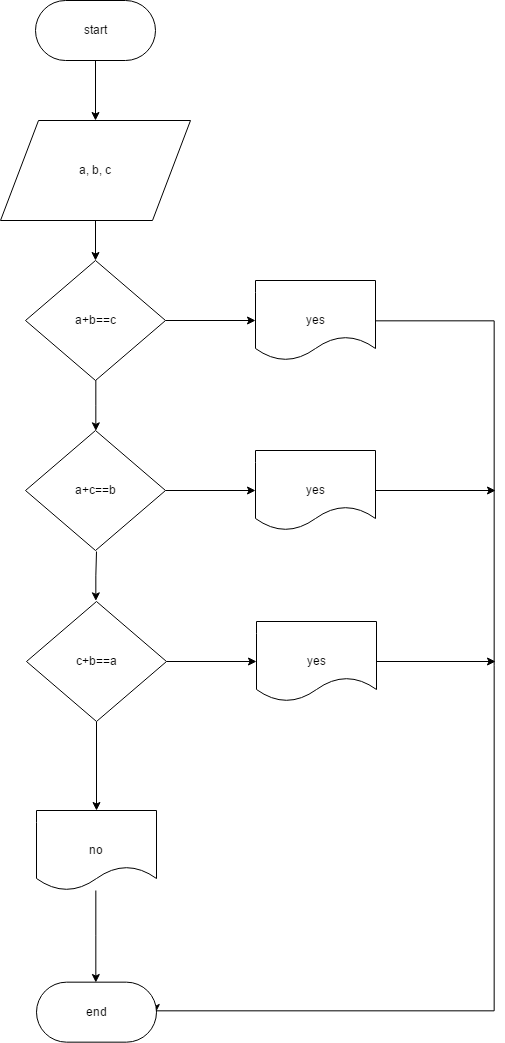

The diagram above was exported from draw.io. Its source (the exported page's mxGraphModel, read from the mxfile embedded in the PNG):
<mxGraphModel dx="1853" dy="758" grid="1" gridSize="10" guides="1" tooltips="1" connect="1" arrows="1" fold="1" page="1" pageScale="1" pageWidth="826" pageHeight="1169" background="#ffffff" math="0" shadow="0">
  <root>
    <mxCell id="0" />
    <mxCell id="1" parent="0" />
    <mxCell id="4" style="edgeStyle=orthogonalEdgeStyle;rounded=0;html=1;jettySize=auto;orthogonalLoop=1;" edge="1" parent="1" source="3" target="5">
      <mxGeometry relative="1" as="geometry">
        <mxPoint x="370" y="160" as="targetPoint" />
      </mxGeometry>
    </mxCell>
    <mxCell id="3" value="start" style="rounded=1;whiteSpace=wrap;html=1;arcSize=50;" vertex="1" parent="1">
      <mxGeometry x="310" y="20" width="120" height="60" as="geometry" />
    </mxCell>
    <mxCell id="6" style="edgeStyle=orthogonalEdgeStyle;rounded=0;html=1;jettySize=auto;orthogonalLoop=1;" edge="1" parent="1" source="5" target="7">
      <mxGeometry relative="1" as="geometry">
        <mxPoint x="370" y="300" as="targetPoint" />
      </mxGeometry>
    </mxCell>
    <mxCell id="5" value="a, b, c" style="shape=parallelogram;whiteSpace=wrap;html=1;" vertex="1" parent="1">
      <mxGeometry x="275" y="140" width="190" height="100" as="geometry" />
    </mxCell>
    <mxCell id="8" style="edgeStyle=orthogonalEdgeStyle;rounded=0;html=1;jettySize=auto;orthogonalLoop=1;" edge="1" parent="1" source="7" target="9">
      <mxGeometry relative="1" as="geometry">
        <mxPoint x="520" y="340" as="targetPoint" />
      </mxGeometry>
    </mxCell>
    <mxCell id="13" style="edgeStyle=orthogonalEdgeStyle;rounded=0;html=1;entryX=0.5;entryY=0;jettySize=auto;orthogonalLoop=1;" edge="1" parent="1" source="7" target="11">
      <mxGeometry relative="1" as="geometry" />
    </mxCell>
    <mxCell id="7" value="a+b==c" style="rhombus;whiteSpace=wrap;html=1;" vertex="1" parent="1">
      <mxGeometry x="300" y="280" width="140" height="120" as="geometry" />
    </mxCell>
    <mxCell id="22" style="edgeStyle=orthogonalEdgeStyle;rounded=0;html=1;entryX=1;entryY=0.5;jettySize=auto;orthogonalLoop=1;" edge="1" parent="1" source="9" target="20">
      <mxGeometry relative="1" as="geometry">
        <Array as="points">
          <mxPoint x="769" y="340" />
          <mxPoint x="769" y="1031" />
        </Array>
      </mxGeometry>
    </mxCell>
    <mxCell id="9" value="yes" style="shape=document;whiteSpace=wrap;html=1;" vertex="1" parent="1">
      <mxGeometry x="530" y="300" width="120" height="80" as="geometry" />
    </mxCell>
    <mxCell id="10" style="edgeStyle=orthogonalEdgeStyle;rounded=0;html=1;jettySize=auto;orthogonalLoop=1;" edge="1" source="11" target="12" parent="1">
      <mxGeometry x="440" y="510" as="geometry">
        <mxPoint x="520" y="510" as="targetPoint" />
      </mxGeometry>
    </mxCell>
    <mxCell id="11" value="a+c==b" style="rhombus;whiteSpace=wrap;html=1;" vertex="1" parent="1">
      <mxGeometry x="300" y="450" width="140" height="120" as="geometry" />
    </mxCell>
    <mxCell id="24" style="edgeStyle=orthogonalEdgeStyle;rounded=0;html=1;jettySize=auto;orthogonalLoop=1;" edge="1" parent="1" source="12">
      <mxGeometry relative="1" as="geometry">
        <mxPoint x="770" y="510" as="targetPoint" />
      </mxGeometry>
    </mxCell>
    <mxCell id="12" value="yes" style="shape=document;whiteSpace=wrap;html=1;" vertex="1" parent="1">
      <mxGeometry x="530" y="470" width="120" height="80" as="geometry" />
    </mxCell>
    <mxCell id="14" style="edgeStyle=orthogonalEdgeStyle;rounded=0;html=1;entryX=0.5;entryY=0;jettySize=auto;orthogonalLoop=1;" edge="1" target="16" parent="1">
      <mxGeometry x="371" y="571" as="geometry">
        <mxPoint x="371" y="571" as="sourcePoint" />
      </mxGeometry>
    </mxCell>
    <mxCell id="15" style="edgeStyle=orthogonalEdgeStyle;rounded=0;html=1;jettySize=auto;orthogonalLoop=1;" edge="1" source="16" target="17" parent="1">
      <mxGeometry x="441" y="681" as="geometry">
        <mxPoint x="521" y="681" as="targetPoint" />
      </mxGeometry>
    </mxCell>
    <mxCell id="18" style="edgeStyle=orthogonalEdgeStyle;rounded=0;html=1;jettySize=auto;orthogonalLoop=1;" edge="1" parent="1" source="16">
      <mxGeometry relative="1" as="geometry">
        <mxPoint x="371" y="830" as="targetPoint" />
      </mxGeometry>
    </mxCell>
    <mxCell id="16" value="c+b==a" style="rhombus;whiteSpace=wrap;html=1;" vertex="1" parent="1">
      <mxGeometry x="301" y="621" width="140" height="120" as="geometry" />
    </mxCell>
    <mxCell id="23" style="edgeStyle=orthogonalEdgeStyle;rounded=0;html=1;jettySize=auto;orthogonalLoop=1;" edge="1" parent="1" source="17">
      <mxGeometry relative="1" as="geometry">
        <mxPoint x="770" y="681" as="targetPoint" />
      </mxGeometry>
    </mxCell>
    <mxCell id="17" value="yes" style="shape=document;whiteSpace=wrap;html=1;" vertex="1" parent="1">
      <mxGeometry x="531" y="641" width="120" height="80" as="geometry" />
    </mxCell>
    <mxCell id="21" style="edgeStyle=orthogonalEdgeStyle;rounded=0;html=1;entryX=0.5;entryY=0;jettySize=auto;orthogonalLoop=1;" edge="1" parent="1" source="19" target="20">
      <mxGeometry relative="1" as="geometry" />
    </mxCell>
    <mxCell id="19" value="no" style="shape=document;whiteSpace=wrap;html=1;" vertex="1" parent="1">
      <mxGeometry x="311" y="830" width="120" height="80" as="geometry" />
    </mxCell>
    <mxCell id="20" value="end" style="rounded=1;whiteSpace=wrap;html=1;arcSize=50;" vertex="1" parent="1">
      <mxGeometry x="311" y="1001.6666666666666" width="120" height="60" as="geometry" />
    </mxCell>
  </root>
</mxGraphModel>